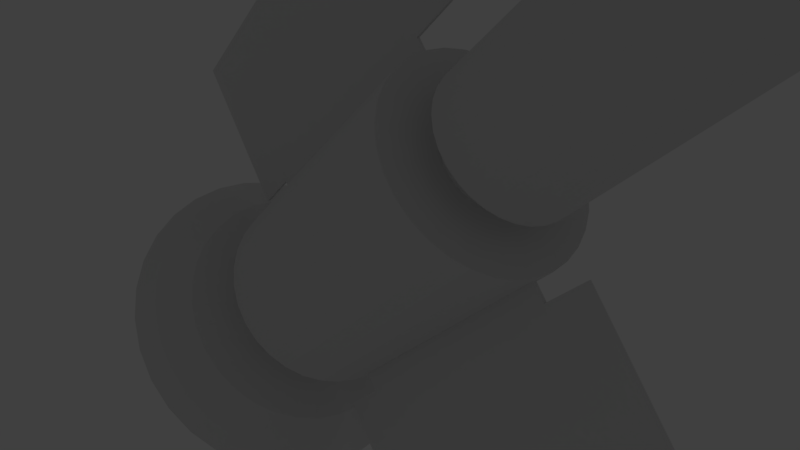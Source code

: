 # Source: Pickups.blend  (saved by Blender 2.79.0; exported with 4.5.12 LTS)
import bpy
from mathutils import Matrix  # noqa: F401  (used for matrix-valued properties, if any)

bpy.ops.wm.read_factory_settings(use_empty=True)
scene = bpy.context.scene
scene.name = 'Scene'

# ---- collections
col_collection_1 = bpy.data.collections.new('Collection 1'); scene.collection.children.link(col_collection_1)
col_collection_1.hide_render = True
col_collection_1.hide_viewport = True
col_collection_2 = bpy.data.collections.new('Collection 2'); scene.collection.children.link(col_collection_2)
col_collection_11 = bpy.data.collections.new('Collection 11'); scene.collection.children.link(col_collection_11)
col_collection_11.hide_render = True
col_collection_11.hide_viewport = True
col_collection_12 = bpy.data.collections.new('Collection 12'); scene.collection.children.link(col_collection_12)
col_collection_12.hide_render = True
col_collection_12.hide_viewport = True

# ---- materials (node trees are filled in below, after node groups)
mat_gold = bpy.data.materials.new('Gold')
mat_gold.alpha_threshold = 0.0
mat_gold.use_transparent_shadow = False
mat_gold.diffuse_color = (0.8, 0.628, 0.1569, 1.0)
mat_gold.roughness = 0.5
mat_gold.specular_intensity = 1.0

# ---- material node trees

# ---- world
world_world = bpy.data.worlds.new('World'); scene.world = world_world
world_world.color = (0.05088, 0.05088, 0.05088)
world_world.use_sun_shadow = False
world_world.sun_shadow_jitter_overblur = 0.0
world_world.cycles.sampling_method = 'MANUAL'

# ---- cameras
cam_camera = bpy.data.cameras.new('Camera')
cam_camera.clip_end = 100.0
cam_camera.lens = 35.0
cam_camera.sensor_width = 32.0
cam_camera.sensor_height = 18.0
cam_camera.ortho_scale = 7.314
cam_camera.dof.focus_distance = 0.0
cam_camera.dof.aperture_fstop = 128.0

# ---- lights
light_lamp = bpy.data.lights.new('Lamp', 'POINT')
light_lamp.transmission_factor = 0.0
light_lamp.cutoff_distance = 30.0
light_lamp.energy = 100.0
light_lamp.shadow_buffer_clip_start = 1.001
light_lamp.shadow_soft_size = 0.1
light_lamp.shadow_maximum_resolution = 0.006
light_lamp.use_absolute_resolution = True

# ---- meshes
me_cylinder = bpy.data.meshes.new('Cylinder')
me_cylinder.from_pydata([(5.413e-09, -0.4292, -0.05443), (1.187e-08, 0.5005, -1.697e-07), (0.01062, -0.4292, -0.05339), (0.05783, 0.1404, 0.03864), (0.02083, -0.4292, -0.05029), (0.05973, -0.2025, 0.02474), (0.03024, -0.4292, -0.04526), (0.06251, -0.03107, 0.02589), (0.03849, -0.4292, -0.03849), (0.06426, 0.1404, 0.02662), (0.04526, -0.4292, -0.03024), (0.06341, -0.2025, 0.01261), (0.05029, -0.4292, -0.02083), (0.06636, -0.03107, 0.0132), (0.05339, -0.4292, -0.01062), (0.06821, 0.1404, 0.01357), (0.05443, -0.4292, 1.04e-07), (0.06465, -0.2025, 4.224e-08), (0.05339, -0.4292, 0.01062), (0.06766, -0.03107, -5.227e-09), (0.05029, -0.4292, 0.02083), (0.06955, 0.1404, -5.337e-08), (0.04526, -0.4292, 0.03024), (0.06341, -0.2025, -0.01261), (0.03849, -0.4292, 0.03849), (0.06636, -0.03107, -0.0132), (0.03024, -0.4292, 0.04526), (0.06821, 0.1404, -0.01357), (0.02083, -0.4292, 0.05029), (0.05973, -0.2025, -0.02474), (0.01062, -0.4292, 0.05339), (0.06251, -0.03107, -0.02589), (-1.233e-08, -0.4292, 0.05443), (0.06426, 0.1404, -0.02662), (-0.01062, -0.4292, 0.05339), (0.05376, -0.2025, -0.03592), (-0.02083, -0.4292, 0.05029), (0.05626, -0.03107, -0.03759), (-0.03024, -0.4292, 0.04526), (0.05783, 0.1404, -0.03864), (-0.03849, -0.4292, 0.03849), (0.04572, -0.2025, -0.04572), (-0.04526, -0.4292, 0.03024), (0.04784, -0.03107, -0.04784), (-0.05029, -0.4292, 0.02083), (0.04918, 0.1404, -0.04918), (-0.05339, -0.4292, 0.01062), (0.03592, -0.2025, -0.05376), (-0.05443, -0.4292, 5.555e-08), (0.03759, -0.03107, -0.05626), (-0.05339, -0.4292, -0.01062), (0.03864, 0.1404, -0.05783), (-0.05029, -0.4292, -0.02083), (0.02474, -0.2025, -0.05973), (-0.04526, -0.4292, -0.03024), (0.02589, -0.03107, -0.06251), (-0.03849, -0.4292, -0.03849), (0.02662, 0.1404, -0.06426), (-0.03024, -0.4292, -0.04526), (0.01261, -0.2025, -0.06341), (-0.02083, -0.4292, -0.05029), (0.0132, -0.03107, -0.06636), (-0.01062, -0.4292, -0.05339), (0.01357, 0.1404, -0.06821), (4.109e-09, 0.2566, -0.0654), (0.01276, 0.2566, -0.06415), (0.02503, 0.2566, -0.06042), (0.03634, 0.2566, -0.05438), (0.04625, 0.2566, -0.04625), (0.05438, 0.2566, -0.03634), (0.06042, 0.2566, -0.02503), (0.06415, 0.2566, -0.01276), (0.0654, 0.2566, -8.721e-08), (0.06415, 0.2566, 0.01276), (0.06042, 0.2566, 0.02503), (0.05438, 0.2566, 0.03634), (0.04625, 0.2566, 0.04625), (0.03634, 0.2566, 0.05438), (0.02503, 0.2566, 0.06042), (0.01276, 0.2566, 0.06415), (-1.721e-08, 0.2566, 0.0654), (-0.01276, 0.2566, 0.06415), (-0.02503, 0.2566, 0.06042), (-0.03634, 0.2566, 0.05438), (-0.04625, 0.2566, 0.04625), (-0.05438, 0.2566, 0.03634), (-0.06042, 0.2566, 0.02503), (-0.06415, 0.2566, 0.01276), (-0.0654, 0.2566, -1.454e-07), (-0.06415, 0.2566, -0.01276), (-0.06042, 0.2566, -0.02503), (-0.05438, 0.2566, -0.03634), (-0.04625, 0.2566, -0.04625), (-0.03634, 0.2566, -0.05438), (-0.02503, 0.2566, -0.06042), (-0.01276, 0.2566, -0.06415), (7.229e-09, 0.3751, -0.0391), (0.007627, 0.3751, -0.03835), (0.01496, 0.3751, -0.03612), (0.02172, 0.3751, -0.03251), (0.02765, 0.3751, -0.02765), (0.03251, 0.3751, -0.02172), (0.03612, 0.3751, -0.01496), (0.03835, 0.3751, -0.007628), (0.0391, 0.3751, -1.261e-07), (0.03835, 0.3751, 0.007627), (0.03612, 0.3751, 0.01496), (0.03251, 0.3751, 0.02172), (0.02765, 0.3751, 0.02765), (0.02172, 0.3751, 0.03251), (0.01496, 0.3751, 0.03612), (0.007627, 0.3751, 0.03835), (-5.506e-09, 0.3751, 0.0391), (-0.007627, 0.3751, 0.03835), (-0.01496, 0.3751, 0.03612), (-0.02172, 0.3751, 0.03251), (-0.02765, 0.3751, 0.02765), (-0.03251, 0.3751, 0.02172), (-0.03612, 0.3751, 0.01496), (-0.03835, 0.3751, 0.007627), (-0.0391, 0.3751, -1.609e-07), (-0.03835, 0.3751, -0.007628), (-0.03612, 0.3751, -0.01496), (-0.03251, 0.3751, -0.02172), (-0.02765, 0.3751, -0.02765), (-0.02172, 0.3751, -0.03251), (-0.01496, 0.3751, -0.03612), (-0.007627, 0.3751, -0.03835), (0.05626, -0.03107, 0.03759), (0.05376, -0.2025, 0.03592), (0.04918, 0.1404, 0.04918), (0.04784, -0.03107, 0.04784), (0.04572, -0.2025, 0.04572), (0.03864, 0.1404, 0.05783), (0.03759, -0.03107, 0.05626), (0.03592, -0.2025, 0.05376), (0.02662, 0.1404, 0.06426), (0.02589, -0.03107, 0.06251), (0.02474, -0.2025, 0.05973), (0.01357, 0.1404, 0.06821), (0.0132, -0.03107, 0.06636), (0.01261, -0.2025, 0.06341), (-1.881e-08, 0.1404, 0.06955), (-1.808e-08, -0.03107, 0.06766), (-1.692e-08, -0.2025, 0.06465), (-0.01357, 0.1404, 0.06821), (-0.0132, -0.03107, 0.06636), (-0.01261, -0.2025, 0.06341), (-0.02662, 0.1404, 0.06426), (-0.02589, -0.03107, 0.06251), (-0.02474, -0.2025, 0.05973), (-0.03864, 0.1404, 0.05783), (-0.03759, -0.03107, 0.05626), (-0.03592, -0.2025, 0.05376), (-0.04918, 0.1404, 0.04918), (-0.04784, -0.03107, 0.04784), (-0.04572, -0.2025, 0.04572), (-0.05783, 0.1404, 0.03864), (-0.05626, -0.03107, 0.03759), (-0.05376, -0.2025, 0.03592), (-0.06426, 0.1404, 0.02662), (-0.06251, -0.03107, 0.02589), (-0.05973, -0.2025, 0.02474), (-0.06821, 0.1404, 0.01357), (-0.06636, -0.03107, 0.0132), (-0.06341, -0.2025, 0.01261), (-0.06955, 0.1404, -1.153e-07), (-0.06766, -0.03107, -6.544e-08), (-0.06465, -0.2025, -1.529e-08), (-0.06821, 0.1404, -0.01357), (-0.06636, -0.03107, -0.0132), (-0.06341, -0.2025, -0.01261), (-0.06426, 0.1404, -0.02662), (-0.06251, -0.03107, -0.02589), (-0.05973, -0.2025, -0.02474), (-0.05783, 0.1404, -0.03864), (-0.05626, -0.03107, -0.03759), (-0.05376, -0.2025, -0.03592), (-0.04918, 0.1404, -0.04918), (-0.04784, -0.03107, -0.04784), (-0.04572, -0.2025, -0.04572), (-0.03864, 0.1404, -0.05783), (-0.03759, -0.03107, -0.05626), (-0.03592, -0.2025, -0.05376), (-0.02662, 0.1404, -0.06426), (-0.02589, -0.03107, -0.06251), (-0.02474, -0.2025, -0.05973), (-0.01357, 0.1404, -0.06821), (-0.0132, -0.03107, -0.06636), (-0.01261, -0.2025, -0.06341), (4.144e-09, -0.2025, -0.06465), (3.97e-09, -0.03107, -0.06766), (3.842e-09, 0.1404, -0.06955), (0.07321, -0.4293, -0.1491), (0.06967, -0.5064, -0.1406), (0.0782, -0.5064, -0.136), (0.08334, -0.4293, -0.1437), (0.08334, -0.4293, 0.1373), (0.0782, -0.5064, 0.1296), (0.06967, -0.5064, 0.1342), (0.07321, -0.4293, 0.1427), (-0.1593, -0.4293, 0.01841), (-0.1503, -0.5064, 0.0166), (-0.1512, -0.5064, 0.006987), (-0.1605, -0.4293, 0.006987), (0.04525, -0.4383, -0.09544), (0.05422, -0.4383, -0.09065), (0.05963, -0.2864, -0.09875), (0.04898, -0.2864, -0.1044), (-0.1126, -0.2864, 0.003493), (-0.1114, -0.2864, 0.01551), (-0.1028, -0.4383, 0.003493), (-0.1018, -0.4383, 0.01361), (0.04898, -0.2864, 0.1012), (0.05963, -0.2864, 0.09553), (0.04525, -0.4383, 0.09222), (0.05422, -0.4383, 0.08743)], [], [(96, 1, 97), (97, 1, 98), (98, 1, 99), (99, 1, 100), (100, 1, 101), (101, 1, 102), (102, 1, 103), (103, 1, 104), (104, 1, 105), (105, 1, 106), (106, 1, 107), (107, 1, 108), (108, 1, 109), (109, 1, 110), (110, 1, 111), (111, 1, 112), (112, 1, 113), (113, 1, 114), (114, 1, 115), (115, 1, 116), (116, 1, 117), (117, 1, 118), (118, 1, 119), (119, 1, 120), (120, 1, 121), (121, 1, 122), (122, 1, 123), (123, 1, 124), (124, 1, 125), (125, 1, 126), (13, 15, 9, 7), (126, 1, 127), (127, 1, 96), (0, 2, 4, 6, 8, 10, 12, 14, 16, 18, 20, 22, 24, 26, 28, 30, 32, 34, 36, 38, 40, 42, 44, 46, 48, 50, 52, 54, 56, 58, 60, 62), (187, 95, 64, 192), (184, 94, 95, 187), (181, 93, 94, 184), (178, 92, 93, 181), (175, 91, 92, 178), (172, 90, 91, 175), (169, 89, 90, 172), (166, 88, 89, 169), (163, 87, 88, 166), (160, 86, 87, 163), (157, 85, 86, 160), (154, 84, 85, 157), (151, 83, 84, 154), (148, 82, 83, 151), (145, 81, 82, 148), (142, 80, 81, 145), (139, 79, 80, 142), (136, 78, 79, 139), (133, 77, 78, 136), (130, 76, 77, 133), (3, 75, 76, 130), (9, 74, 75, 3), (15, 73, 74, 9), (21, 72, 73, 15), (27, 71, 72, 21), (33, 70, 71, 27), (39, 69, 70, 33), (45, 68, 69, 39), (51, 67, 68, 45), (57, 66, 67, 51), (63, 65, 66, 57), (192, 64, 65, 63), (95, 127, 96, 64), (94, 126, 127, 95), (93, 125, 126, 94), (92, 124, 125, 93), (91, 123, 124, 92), (90, 122, 123, 91), (89, 121, 122, 90), (88, 120, 121, 89), (87, 119, 120, 88), (86, 118, 119, 87), (85, 117, 118, 86), (84, 116, 117, 85), (83, 115, 116, 84), (82, 114, 115, 83), (81, 113, 114, 82), (80, 112, 113, 81), (79, 111, 112, 80), (78, 110, 111, 79), (77, 109, 110, 78), (76, 108, 109, 77), (75, 107, 108, 76), (74, 106, 107, 75), (73, 105, 106, 74), (72, 104, 105, 73), (71, 103, 104, 72), (70, 102, 103, 71), (69, 101, 102, 70), (68, 100, 101, 69), (67, 99, 100, 68), (66, 98, 99, 67), (65, 97, 98, 66), (64, 96, 97, 65), (11, 13, 7, 5), (18, 11, 5, 20), (19, 21, 15, 13), (17, 19, 13, 11), (16, 17, 11, 18), (25, 27, 21, 19), (23, 25, 19, 17), (14, 23, 17, 16), (31, 33, 27, 25), (29, 31, 25, 23), (12, 29, 23, 14), (37, 39, 33, 31), (35, 37, 31, 29), (10, 35, 29, 12), (43, 45, 39, 37), (41, 43, 37, 35), (8, 41, 35, 10), (49, 51, 45, 43), (47, 49, 43, 41), (6, 47, 41, 8), (55, 57, 51, 49), (53, 55, 49, 47), (214, 213, 200, 197), (61, 63, 57, 55), (59, 61, 55, 53), (2, 59, 53, 4), (191, 192, 63, 61), (190, 191, 61, 59), (0, 190, 59, 2), (20, 5, 129, 22), (5, 7, 128, 129), (7, 9, 3, 128), (22, 129, 132, 24), (129, 128, 131, 132), (128, 3, 130, 131), (24, 132, 135, 26), (132, 131, 134, 135), (131, 130, 133, 134), (206, 205, 194, 195), (135, 134, 137, 138), (134, 133, 136, 137), (28, 138, 141, 30), (138, 137, 140, 141), (137, 136, 139, 140), (30, 141, 144, 32), (141, 140, 143, 144), (140, 139, 142, 143), (32, 144, 147, 34), (144, 143, 146, 147), (143, 142, 145, 146), (34, 147, 150, 36), (147, 146, 149, 150), (146, 145, 148, 149), (36, 150, 153, 38), (150, 149, 152, 153), (149, 148, 151, 152), (38, 153, 156, 40), (153, 152, 155, 156), (152, 151, 154, 155), (40, 156, 159, 42), (156, 155, 158, 159), (155, 154, 157, 158), (42, 159, 162, 44), (159, 158, 161, 162), (158, 157, 160, 161), (44, 162, 165, 46), (162, 161, 164, 165), (161, 160, 163, 164), (210, 209, 204, 201), (165, 164, 167, 168), (164, 163, 166, 167), (48, 168, 171, 50), (168, 167, 170, 171), (167, 166, 169, 170), (50, 171, 174, 52), (171, 170, 173, 174), (170, 169, 172, 173), (52, 174, 177, 54), (174, 173, 176, 177), (173, 172, 175, 176), (54, 177, 180, 56), (177, 176, 179, 180), (176, 175, 178, 179), (56, 180, 183, 58), (180, 179, 182, 183), (179, 178, 181, 182), (58, 183, 186, 60), (183, 182, 185, 186), (182, 181, 184, 185), (60, 186, 189, 62), (186, 185, 188, 189), (185, 184, 187, 188), (62, 189, 190, 0), (189, 188, 191, 190), (188, 187, 192, 191), (194, 193, 196, 195), (198, 197, 200, 199), (202, 201, 204, 203), (209, 211, 203, 204), (212, 210, 201, 202), (213, 215, 199, 200), (208, 207, 196, 193), (216, 214, 197, 198), (211, 212, 202, 203), (207, 206, 195, 196), (215, 216, 198, 199), (205, 208, 193, 194), (4, 53, 208, 205), (47, 6, 206, 207), (53, 47, 207, 208), (6, 4, 205, 206), (48, 46, 212, 211), (46, 165, 210, 212), (168, 48, 211, 209), (165, 168, 209, 210), (28, 26, 216, 215), (26, 135, 214, 216), (138, 28, 215, 213), (135, 138, 213, 214)])
me_cylinder.use_remesh_preserve_volume = False
me_cylinder.use_remesh_preserve_attributes = False
me_cylinder.use_mirror_vertex_groups = False
me_cylinder.update()
me_cylinder_001 = bpy.data.meshes.new('Cylinder.001')
me_cylinder_001.from_pydata([(-1.431, 0.4817, -1.388), (1.431, 0.6044, 1.388), (-1.365, 0.4724, -1.456), (1.513, 0.5928, 1.304), (-1.302, 0.445, -1.521), (1.592, 0.5584, 1.222), (-1.244, 0.4005, -1.58), (1.664, 0.5026, 1.147), (-1.193, 0.3406, -1.633), (1.728, 0.4274, 1.082), (-1.152, 0.2676, -1.676), (1.781, 0.3358, 1.028), (-1.121, 0.1843, -1.708), (1.819, 0.2313, 0.9875), (-1.102, 0.09397, -1.727), (1.843, 0.1179, 0.9628), (-1.095, -7.025e-08, -1.734), (1.851, 1.421e-07, 0.9545), (-1.102, -0.09397, -1.727), (1.843, -0.1179, 0.9628), (-1.121, -0.1843, -1.708), (1.819, -0.2313, 0.9875), (-1.152, -0.2676, -1.676), (1.781, -0.3358, 1.028), (-1.193, -0.3406, -1.633), (1.728, -0.4274, 1.082), (-1.244, -0.4005, -1.58), (1.664, -0.5026, 1.147), (-1.302, -0.445, -1.521), (1.592, -0.5584, 1.222), (-1.365, -0.4724, -1.456), (1.513, -0.5928, 1.304), (-1.431, -0.4817, -1.388), (1.431, -0.6044, 1.388), (-1.496, -0.4724, -1.321), (1.348, -0.5928, 1.473), (-1.559, -0.445, -1.256), (1.269, -0.5584, 1.554), (-1.617, -0.4005, -1.196), (1.197, -0.5026, 1.629), (-1.668, -0.3406, -1.144), (1.133, -0.4274, 1.695), (-1.709, -0.2676, -1.101), (1.081, -0.3358, 1.749), (-1.74, -0.1843, -1.069), (1.042, -0.2313, 1.789), (-1.76, -0.09397, -1.049), (1.018, -0.1179, 1.814), (-1.766, 3.69e-07, -1.043), (1.01, 6.483e-07, 1.822), (-1.76, 0.09398, -1.049), (1.018, 0.1179, 1.814), (-1.74, 0.1843, -1.069), (1.042, 0.2313, 1.789), (-1.709, 0.2676, -1.101), (1.081, 0.3358, 1.749), (-1.668, 0.3406, -1.144), (1.133, 0.4274, 1.695), (-1.617, 0.4005, -1.196), (1.197, 0.5026, 1.629), (-1.559, 0.445, -1.256), (1.269, 0.5584, 1.554), (-1.496, 0.4724, -1.321), (1.348, 0.5928, 1.473), (1.614, 1.327, 1.199), (1.431, 1.353, 1.388), (1.791, 1.25, 1.017), (1.954, 1.125, 0.8487), (2.097, 0.9568, 0.7016), (2.214, 0.7518, 0.5808), (2.301, 0.5178, 0.4911), (2.355, 0.264, 0.4358), (2.248, -0.1106, 0.311), (2.245, -0.1534, 0.314), (2.301, -0.5178, 0.4911), (2.214, -0.7518, 0.5808), (2.097, -0.9568, 0.7016), (1.954, -1.125, 0.8487), (1.791, -1.25, 1.017), (1.614, -1.327, 1.199), (1.431, -1.353, 1.388), (1.247, -1.327, 1.578), (1.07, -1.25, 1.76), (0.907, -1.125, 1.928), (0.7642, -0.9568, 2.075), (0.647, -0.7518, 2.196), (0.5599, -0.5178, 2.285), (0.5063, -0.264, 2.341), (0.3783, 0.1106, 2.238), (0.3812, 0.1534, 2.234), (0.5599, 0.5178, 2.285), (0.647, 0.7518, 2.196), (0.7642, 0.9568, 2.075), (0.907, 1.125, 1.928), (1.07, 1.25, 1.76), (1.247, 1.327, 1.578), (1.797, 0.5928, 1.579), (1.715, 0.6044, 1.664), (1.876, 0.5584, 1.498), (1.949, 0.5026, 1.423), (2.012, 0.4274, 1.357), (2.065, 0.3358, 1.303), (2.104, 0.2313, 1.263), (2.128, 0.1179, 1.239), (2.136, 1.6e-07, 1.23), (2.128, -0.1179, 1.239), (2.104, -0.2313, 1.263), (2.065, -0.3358, 1.303), (2.012, -0.4274, 1.357), (1.949, -0.5026, 1.423), (1.876, -0.5584, 1.498), (1.797, -0.5928, 1.579), (1.715, -0.6044, 1.664), (1.633, -0.5928, 1.749), (1.554, -0.5584, 1.83), (1.481, -0.5026, 1.905), (1.417, -0.4274, 1.971), (1.365, -0.3358, 2.025), (1.326, -0.2313, 2.065), (1.302, -0.1179, 2.089), (1.294, 6.662e-07, 2.098), (1.302, 0.1179, 2.089), (1.326, 0.2313, 2.065), (1.365, 0.3358, 2.025), (1.417, 0.4274, 1.971), (1.481, 0.5026, 1.905), (1.554, 0.5584, 1.83), (1.633, 0.5928, 1.749), (1.843, 0.9229, 1.532), (1.715, 0.941, 1.664), (1.966, 0.8693, 1.406), (2.079, 0.7824, 1.289), (2.178, 0.6654, 1.187), (2.26, 0.5228, 1.103), (2.32, 0.3601, 1.04), (2.357, 0.1836, 1.002), (2.37, 7.8e-08, 0.9888), (2.357, -0.1836, 1.002), (2.32, -0.3601, 1.04), (2.26, -0.5228, 1.103), (2.178, -0.6654, 1.187), (2.079, -0.7824, 1.289), (1.966, -0.8693, 1.406), (1.843, -0.9229, 1.532), (1.715, -0.941, 1.664), (1.587, -0.9229, 1.796), (1.464, -0.8693, 1.922), (1.351, -0.7824, 2.039), (1.251, -0.6654, 2.142), (1.17, -0.5228, 2.226), (1.109, -0.3601, 2.288), (1.072, -0.1836, 2.326), (1.059, 8.661e-07, 2.339), (1.072, 0.1836, 2.326), (1.109, 0.3601, 2.288), (1.17, 0.5228, 2.226), (1.251, 0.6654, 2.142), (1.351, 0.7824, 2.039), (1.464, 0.8693, 1.922), (1.587, 0.9229, 1.796), (4.081, 0.9229, 3.705), (3.953, 0.941, 3.836), (4.204, 0.8693, 3.578), (4.317, 0.7824, 3.461), (4.417, 0.6654, 3.359), (4.498, 0.5228, 3.275), (4.559, 0.3601, 3.212), (4.596, 0.1836, 3.174), (4.609, 2.191e-07, 3.161), (4.596, -0.1836, 3.174), (4.559, -0.3601, 3.212), (4.498, -0.5228, 3.275), (4.417, -0.6654, 3.359), (4.317, -0.7824, 3.461), (4.204, -0.8693, 3.578), (4.081, -0.9229, 3.705), (3.953, -0.941, 3.836), (3.825, -0.9229, 3.968), (3.702, -0.8693, 4.095), (3.589, -0.7824, 4.211), (3.49, -0.6654, 4.314), (3.408, -0.5228, 4.398), (3.348, -0.3601, 4.46), (3.311, -0.1836, 4.499), (3.298, 1.007e-06, 4.512), (3.311, 0.1836, 4.499), (3.348, 0.3601, 4.46), (3.408, 0.5228, 4.398), (3.49, 0.6654, 4.314), (3.589, 0.7824, 4.211), (3.702, 0.8693, 4.095), (3.825, 0.9229, 3.968), (-1.431, 1.353, -1.388), (-1.247, 1.327, -1.578), (-1.07, 1.25, -1.76), (-0.907, 1.125, -1.928), (-0.7642, 0.9568, -2.075), (-0.647, 0.7518, -2.196), (-0.5599, 0.5178, -2.285), (-0.5063, 0.264, -2.341), (-0.3783, -0.1106, -2.238), (-0.3812, -0.1534, -2.234), (-0.5599, -0.5178, -2.285), (-0.647, -0.7518, -2.196), (-0.7642, -0.9568, -2.075), (-0.907, -1.125, -1.928), (-1.07, -1.25, -1.76), (-1.247, -1.327, -1.578), (-1.431, -1.353, -1.388), (-1.614, -1.327, -1.199), (-1.791, -1.25, -1.017), (-1.954, -1.125, -0.8487), (-2.097, -0.9568, -0.7016), (-2.214, -0.7518, -0.5808), (-2.301, -0.5178, -0.4911), (-2.355, -0.264, -0.4358), (-2.248, 0.1106, -0.311), (-2.245, 0.1534, -0.314), (-2.301, 0.5178, -0.4911), (-2.214, 0.7518, -0.5808), (-2.097, 0.9568, -0.7016), (-1.954, 1.125, -0.8487), (-1.791, 1.25, -1.017), (-1.614, 1.327, -1.199), (-1.75, 0.4817, -1.699), (-1.685, 0.4724, -1.766), (-1.622, 0.445, -1.831), (-1.564, 0.4005, -1.891), (-1.513, 0.3406, -1.943), (-1.471, 0.2676, -1.986), (-1.44, 0.1843, -2.018), (-1.421, 0.09397, -2.038), (-1.415, -9.041e-08, -2.044), (-1.421, -0.09397, -2.038), (-1.44, -0.1843, -2.018), (-1.471, -0.2676, -1.986), (-1.513, -0.3406, -1.943), (-1.564, -0.4005, -1.891), (-1.622, -0.445, -1.831), (-1.685, -0.4724, -1.766), (-1.75, -0.4817, -1.699), (-1.816, -0.4724, -1.631), (-1.879, -0.445, -1.566), (-1.937, -0.4005, -1.506), (-1.988, -0.3406, -1.454), (-2.029, -0.2676, -1.411), (-2.06, -0.1843, -1.379), (-2.079, -0.09397, -1.359), (-2.086, 3.488e-07, -1.353), (-2.079, 0.09398, -1.359), (-2.06, 0.1843, -1.379), (-2.029, 0.2676, -1.411), (-1.988, 0.3406, -1.454), (-1.937, 0.4005, -1.506), (-1.879, 0.445, -1.566), (-1.816, 0.4724, -1.631), (-2.248, 2.078, -2.181), (-1.965, 2.038, -2.472), (-1.694, 1.92, -2.752), (-1.444, 1.728, -3.01), (-1.224, 1.469, -3.236), (-1.044, 1.155, -3.421), (-0.9107, 0.7953, -3.559), (-0.8283, 0.4054, -3.644), (-0.8005, -5.987e-07, -3.673), (-0.8283, -0.4054, -3.644), (-0.9107, -0.7953, -3.559), (-1.044, -1.155, -3.421), (-1.224, -1.469, -3.236), (-1.444, -1.728, -3.01), (-1.694, -1.92, -2.752), (-1.965, -2.038, -2.472), (-2.248, -2.078, -2.181), (-2.53, -2.038, -1.89), (-2.802, -1.92, -1.611), (-3.052, -1.728, -1.353), (-3.271, -1.469, -1.127), (-3.451, -1.155, -0.9412), (-3.585, -0.7953, -0.8034), (-3.667, -0.4054, -0.7185), (-3.695, 1.296e-06, -0.6899), (-3.667, 0.4054, -0.7185), (-3.585, 0.7953, -0.8034), (-3.451, 1.155, -0.9412), (-3.271, 1.469, -1.127), (-3.052, 1.728, -1.353), (-2.802, 1.92, -1.611), (-2.53, 2.038, -1.89), (-0.9236, -0.6396, -3.048), (-0.8574, -0.3261, -3.116), (-3.163, 1.064e-06, -0.7404), (-3.141, -0.3261, -0.7635), (-1.031, -0.9286, -2.937), (-3.141, 0.3261, -0.7635), (-1.176, -1.182, -2.788), (-3.074, 0.6396, -0.8317), (-1.352, -1.39, -2.606), (-2.967, 0.9286, -0.9426), (-1.554, -1.544, -2.399), (-1.772, 1.639, -2.174), (-1.999, 1.671, -1.94), (-2.822, 1.182, -1.092), (-1.772, -1.639, -2.174), (-1.554, 1.544, -2.399), (-2.646, 1.39, -1.274), (-1.999, -1.671, -1.94), (-1.352, 1.39, -2.606), (-2.444, 1.544, -1.481), (-2.226, -1.639, -1.706), (-1.176, 1.182, -2.788), (-2.226, 1.639, -1.706), (-2.444, -1.544, -1.481), (-1.031, 0.9286, -2.937), (-2.646, -1.39, -1.274), (-0.9237, 0.6396, -3.048), (-2.822, -1.182, -1.092), (-0.8574, 0.3261, -3.116), (-2.967, -0.9286, -0.9426), (-0.835, -4.595e-07, -3.139), (-3.074, -0.6396, -0.8317), (-2.03, 0.8462, -1.97), (-1.915, 0.83, -2.089), (-1.766, 0.8063, -2.263), (-1.726, 0.7757, -2.304), (-1.614, 0.5984, -2.4), (-1.54, 0.4701, -2.475), (-1.486, 0.3238, -2.531), (-1.452, 0.1651, -2.566), (-1.441, -1.278e-06, -2.577), (-1.452, -0.1651, -2.566), (-1.486, -0.3238, -2.531), (-1.54, -0.4701, -2.475), (-1.614, -0.5984, -2.4), (-1.726, -0.7757, -2.304), (-1.766, -0.8063, -2.263), (-1.915, -0.83, -2.089), (-2.03, -0.8462, -1.97), (-2.145, -0.83, -1.852), (-2.256, -0.7818, -1.738), (-2.358, -0.7036, -1.633), (-2.447, -0.5984, -1.541), (-2.52, -0.4701, -1.465), (-2.575, -0.3238, -1.409), (-2.608, -0.1651, -1.375), (-2.665, 0.05564, -1.337), (-2.66, 0.1202, -1.342), (-2.575, 0.3238, -1.409), (-2.52, 0.4701, -1.465), (-2.447, 0.5984, -1.541), (-2.358, 0.7036, -1.633), (-2.256, 0.7818, -1.738), (-2.145, 0.83, -1.852), (-2.443, 2.289, -2.371), (-2.132, 2.245, -2.691), (-1.833, 2.115, -3.0), (-1.558, 1.903, -3.283), (-1.316, 1.619, -3.532), (-1.118, 1.272, -3.737), (-0.9705, 0.8759, -3.888), (-0.8798, 0.4465, -3.982), (-0.8491, -6.712e-07, -4.014), (-0.8798, -0.4465, -3.982), (-0.9705, -0.8759, -3.888), (-1.118, -1.272, -3.737), (-1.316, -1.619, -3.532), (-1.558, -1.903, -3.283), (-1.833, -2.115, -3.0), (-2.132, -2.245, -2.691), (-2.443, -2.289, -2.371), (-2.754, -2.245, -2.05), (-3.053, -2.115, -1.742), (-3.329, -1.903, -1.458), (-3.57, -1.619, -1.209), (-3.769, -1.272, -1.005), (-3.916, -0.8759, -0.8533), (-4.007, -0.4465, -0.7598), (-4.037, 1.416e-06, -0.7283), (-4.007, 0.4465, -0.7598), (-3.916, 0.8759, -0.8533), (-3.769, 1.272, -1.005), (-3.57, 1.619, -1.209), (-3.329, 1.903, -1.458), (-3.053, 2.115, -1.742), (-2.754, 2.245, -2.05), (-2.443, 2.152, -2.371), (-2.151, 2.111, -2.672), (-1.87, 1.988, -2.962), (-1.61, 1.79, -3.229), (-1.383, 1.522, -3.463), (-1.197, 1.196, -3.655), (-1.058, 0.8236, -3.798), (-0.9731, 0.4199, -3.886), (-0.9443, -7.257e-07, -3.915), (-0.9731, -0.4199, -3.886), (-1.058, -0.8236, -3.798), (-1.197, -1.196, -3.655), (-1.383, -1.522, -3.463), (-1.61, -1.79, -3.229), (-1.87, -1.988, -2.962), (-2.151, -2.111, -2.672), (-2.443, -2.152, -2.371), (-2.736, -2.111, -2.07), (-3.017, -1.988, -1.78), (-3.276, -1.79, -1.513), (-3.503, -1.522, -1.279), (-3.689, -1.196, -1.087), (-3.828, -0.8236, -0.9439), (-3.913, -0.4199, -0.8561), (-3.942, 1.319e-06, -0.8264), (-3.913, 0.4199, -0.8561), (-3.828, 0.8236, -0.9439), (-3.689, 1.196, -1.087), (-3.503, 1.522, -1.279), (-3.276, 1.79, -1.513), (-3.017, 1.988, -1.78), (-2.736, 2.111, -2.07), (-2.222, 1.802, -2.156), (-1.977, 1.768, -2.409), (-1.742, 1.665, -2.651), (-1.525, 1.499, -2.875), (-1.335, 1.274, -3.071), (-1.178, 1.001, -3.232), (-1.062, 0.6897, -3.351), (-0.9911, 0.3516, -3.425), (-0.9669, -8.566e-07, -3.45), (-0.9911, -0.3516, -3.425), (-1.062, -0.6897, -3.351), (-1.178, -1.001, -3.232), (-1.335, -1.274, -3.071), (-1.525, -1.499, -2.875), (-1.742, -1.665, -2.651), (-1.977, -1.768, -2.409), (-2.222, -1.802, -2.156), (-2.467, -1.768, -1.904), (-2.702, -1.665, -1.661), (-2.919, -1.499, -1.438), (-3.11, -1.274, -1.242), (-3.266, -1.001, -1.081), (-3.382, -0.6897, -0.9614), (-3.453, -0.3516, -0.8878), (-3.477, 1.073e-06, -0.8629), (-3.453, 0.3516, -0.8878), (-3.382, 0.6897, -0.9614), (-3.266, 1.001, -1.081), (-3.11, 1.274, -1.242), (-2.919, 1.499, -1.438), (-2.702, 1.665, -1.661), (-2.467, 1.768, -1.904), (-2.134, 1.394, -2.071), (-1.945, 1.367, -2.266), (-1.733, 1.21, -2.464), (-1.64, 1.139, -2.559), (-1.448, 0.9855, -2.778), (-1.327, 0.7743, -2.903), (-1.237, 0.5333, -2.995), (-1.182, 0.2719, -3.052), (-1.163, -1.029e-06, -3.071), (-1.182, -0.2719, -3.052), (-1.237, -0.5333, -2.995), (-1.327, -0.7743, -2.903), (-1.448, -0.9855, -2.778), (-1.64, -1.139, -2.559), (-1.733, -1.21, -2.464), (-1.945, -1.367, -2.266), (-2.134, -1.394, -2.071), (-2.323, -1.367, -1.876), (-2.505, -1.288, -1.688), (-2.673, -1.159, -1.515), (-2.82, -0.9855, -1.364), (-2.941, -0.7743, -1.239), (-3.031, -0.5333, -1.147), (-3.086, -0.2719, -1.09), (-3.052, 0.05564, -1.104), (-3.042, 0.2055, -1.115), (-3.031, 0.5333, -1.147), (-2.941, 0.7743, -1.239), (-2.82, 0.9855, -1.364), (-2.673, 1.159, -1.515), (-2.505, 1.288, -1.688), (-2.323, 1.367, -1.876), (2.373, 3.37e-07, 0.4171), (-0.4882, 1.567e-07, -2.359), (-0.5063, -0.264, -2.341), (2.355, -0.264, 0.4358), (0.4882, 1.252e-06, 2.359), (-2.373, 1.072e-06, -0.4171), (-2.355, 0.264, -0.4358), (0.5063, 0.264, 2.341), (2.423, -0.1353, 0.1308), (-0.2035, -0.1353, -2.418), (-0.2064, -0.1781, -2.415), (2.42, -0.1781, 0.1338), (0.2035, 0.1353, 2.418), (-2.423, 0.1353, -0.1308), (-2.42, 0.1781, -0.1338), (0.2064, 0.1781, 2.415), (2.915, -0.1353, 0.6085), (-0.6957, -0.1353, -2.895), (-0.6986, -0.1781, -2.892), (2.912, -0.1781, 0.6115), (0.6957, 0.1353, 2.895), (-2.915, 0.1353, -0.6085), (-2.912, 0.1781, -0.6115), (0.6986, 0.1781, 2.892), (4.471, -0.3554, -0.9954), (0.8607, -0.3554, -4.499), (0.8578, -0.3983, -4.496), (4.468, -0.3982, -0.9923), (-0.8607, 0.3554, 4.499), (-4.471, 0.3554, 0.9954), (-4.468, 0.3983, 0.9923), (-0.8578, 0.3983, 4.496), (-1.763, 1.288, -2.454), (-1.595, 1.159, -2.627), (-1.595, -1.159, -2.627), (-1.763, -1.288, -2.454), (-3.105, 7.234e-07, -1.071), (-3.086, 0.2719, -1.09), (-1.805, 0.7818, -2.203), (-1.703, 0.7036, -2.308), (-1.703, -0.7036, -2.308), (-1.805, -0.7818, -2.203), (-2.62, 2.947e-07, -1.363), (-2.608, 0.1651, -1.375), (-3.102, 0.02813, -2.99)], [], [(192, 65, 64, 193), (193, 64, 66, 194), (194, 66, 67, 195), (195, 67, 68, 196), (196, 68, 69, 197), (197, 69, 70, 198), (198, 70, 71, 199), (199, 71, 480, 481), (216, 88, 492, 493), (482, 483, 74, 202), (202, 74, 75, 203), (203, 75, 76, 204), (204, 76, 77, 205), (205, 77, 78, 206), (206, 78, 79, 207), (207, 79, 80, 208), (208, 80, 81, 209), (209, 81, 82, 210), (210, 82, 83, 211), (211, 83, 84, 212), (212, 84, 85, 213), (213, 85, 86, 214), (214, 86, 87, 215), (215, 87, 484, 485), (88, 89, 495, 492), (486, 487, 90, 218), (218, 90, 91, 219), (219, 91, 92, 220), (220, 92, 93, 221), (221, 93, 94, 222), (45, 43, 117, 118), (222, 94, 95, 223), (223, 95, 65, 192), (12, 14, 231, 230), (1, 3, 64, 65), (3, 5, 66, 64), (5, 7, 67, 66), (7, 9, 68, 67), (9, 11, 69, 68), (11, 13, 70, 69), (13, 15, 71, 70), (15, 17, 480, 71), (17, 19, 483, 480), (19, 21, 74, 483), (21, 23, 75, 74), (23, 25, 76, 75), (25, 27, 77, 76), (27, 29, 78, 77), (29, 31, 79, 78), (31, 33, 80, 79), (33, 35, 81, 80), (35, 37, 82, 81), (37, 39, 83, 82), (39, 41, 84, 83), (41, 43, 85, 84), (43, 45, 86, 85), (45, 47, 87, 86), (47, 49, 484, 87), (49, 51, 487, 484), (51, 53, 90, 487), (53, 55, 91, 90), (55, 57, 92, 91), (57, 59, 93, 92), (59, 61, 94, 93), (61, 63, 95, 94), (63, 1, 65, 95), (121, 120, 152, 153), (19, 17, 104, 105), (47, 45, 118, 119), (21, 19, 105, 106), (49, 47, 119, 120), (23, 21, 106, 107), (51, 49, 120, 121), (25, 23, 107, 108), (53, 51, 121, 122), (27, 25, 108, 109), (55, 53, 122, 123), (29, 27, 109, 110), (3, 1, 97, 96), (57, 55, 123, 124), (31, 29, 110, 111), (5, 3, 96, 98), (59, 57, 124, 125), (33, 31, 111, 112), (7, 5, 98, 99), (61, 59, 125, 126), (35, 33, 112, 113), (9, 7, 99, 100), (63, 61, 126, 127), (37, 35, 113, 114), (11, 9, 100, 101), (1, 63, 127, 97), (39, 37, 114, 115), (13, 11, 101, 102), (41, 39, 115, 116), (15, 13, 102, 103), (43, 41, 116, 117), (17, 15, 103, 104), (128, 129, 161, 160), (108, 107, 139, 140), (122, 121, 153, 154), (109, 108, 140, 141), (123, 122, 154, 155), (110, 109, 141, 142), (96, 97, 129, 128), (124, 123, 155, 156), (111, 110, 142, 143), (98, 96, 128, 130), (125, 124, 156, 157), (112, 111, 143, 144), (99, 98, 130, 131), (126, 125, 157, 158), (113, 112, 144, 145), (100, 99, 131, 132), (127, 126, 158, 159), (114, 113, 145, 146), (101, 100, 132, 133), (97, 127, 159, 129), (115, 114, 146, 147), (102, 101, 133, 134), (116, 115, 147, 148), (103, 102, 134, 135), (117, 116, 148, 149), (104, 103, 135, 136), (118, 117, 149, 150), (105, 104, 136, 137), (119, 118, 150, 151), (106, 105, 137, 138), (120, 119, 151, 152), (107, 106, 138, 139), (160, 161, 191, 190, 189, 188, 187, 186, 185, 184, 183, 182, 181, 180, 179, 178, 177, 176, 175, 174, 173, 172, 171, 170, 169, 168, 167, 166, 165, 164, 163, 162), (156, 155, 187, 188), (143, 142, 174, 175), (130, 128, 160, 162), (157, 156, 188, 189), (144, 143, 175, 176), (131, 130, 162, 163), (158, 157, 189, 190), (145, 144, 176, 177), (132, 131, 163, 164), (159, 158, 190, 191), (146, 145, 177, 178), (133, 132, 164, 165), (129, 159, 191, 161), (147, 146, 178, 179), (134, 133, 165, 166), (148, 147, 179, 180), (135, 134, 166, 167), (149, 148, 180, 181), (136, 135, 167, 168), (150, 149, 181, 182), (137, 136, 168, 169), (151, 150, 182, 183), (138, 137, 169, 170), (152, 151, 183, 184), (139, 138, 170, 171), (153, 152, 184, 185), (140, 139, 171, 172), (154, 153, 185, 186), (141, 140, 172, 173), (155, 154, 186, 187), (142, 141, 173, 174), (2, 0, 192, 193), (4, 2, 193, 194), (6, 4, 194, 195), (8, 6, 195, 196), (10, 8, 196, 197), (12, 10, 197, 198), (14, 12, 198, 199), (16, 14, 199, 481), (18, 16, 481, 482), (20, 18, 482, 202), (22, 20, 202, 203), (24, 22, 203, 204), (26, 24, 204, 205), (28, 26, 205, 206), (30, 28, 206, 207), (32, 30, 207, 208), (34, 32, 208, 209), (36, 34, 209, 210), (38, 36, 210, 211), (40, 38, 211, 212), (42, 40, 212, 213), (44, 42, 213, 214), (46, 44, 214, 215), (48, 46, 215, 485), (50, 48, 485, 486), (52, 50, 486, 218), (54, 52, 218, 219), (56, 54, 219, 220), (58, 56, 220, 221), (60, 58, 221, 222), (62, 60, 222, 223), (0, 62, 223, 192), (289, 288, 266, 265), (40, 42, 245, 244), (14, 16, 232, 231), (42, 44, 246, 245), (16, 18, 233, 232), (44, 46, 247, 246), (18, 20, 234, 233), (46, 48, 248, 247), (20, 22, 235, 234), (48, 50, 249, 248), (22, 24, 236, 235), (50, 52, 250, 249), (24, 26, 237, 236), (52, 54, 251, 250), (26, 28, 238, 237), (0, 2, 225, 224), (54, 56, 252, 251), (28, 30, 239, 238), (2, 4, 226, 225), (56, 58, 253, 252), (30, 32, 240, 239), (4, 6, 227, 226), (58, 60, 254, 253), (32, 34, 241, 240), (6, 8, 228, 227), (60, 62, 255, 254), (34, 36, 242, 241), (8, 10, 229, 228), (62, 0, 224, 255), (36, 38, 243, 242), (10, 12, 230, 229), (38, 40, 244, 243), (268, 269, 365, 364), (291, 290, 280, 279), (288, 292, 267, 266), (290, 293, 281, 280), (292, 294, 268, 267), (293, 295, 282, 281), (294, 296, 269, 268), (295, 297, 283, 282), (296, 298, 270, 269), (300, 299, 257, 256), (297, 301, 284, 283), (298, 302, 271, 270), (299, 303, 258, 257), (301, 304, 285, 284), (302, 305, 272, 271), (303, 306, 259, 258), (304, 307, 286, 285), (305, 308, 273, 272), (306, 309, 260, 259), (307, 310, 287, 286), (308, 311, 274, 273), (309, 312, 261, 260), (310, 300, 256, 287), (311, 313, 275, 274), (312, 314, 262, 261), (313, 315, 276, 275), (314, 316, 263, 262), (315, 317, 277, 276), (316, 318, 264, 263), (317, 319, 278, 277), (318, 289, 265, 264), (319, 291, 279, 278), (246, 247, 291, 319), (232, 233, 289, 318), (245, 246, 319, 317), (231, 232, 318, 316), (244, 245, 317, 315), (230, 231, 316, 314), (243, 244, 315, 313), (229, 230, 314, 312), (242, 243, 313, 311), (255, 224, 300, 310), (228, 229, 312, 309), (241, 242, 311, 308), (254, 255, 310, 307), (227, 228, 309, 306), (240, 241, 308, 305), (253, 254, 307, 304), (226, 227, 306, 303), (239, 240, 305, 302), (252, 253, 304, 301), (225, 226, 303, 299), (238, 239, 302, 298), (251, 252, 301, 297), (224, 225, 299, 300), (237, 238, 298, 296), (250, 251, 297, 295), (236, 237, 296, 294), (249, 250, 295, 293), (235, 236, 294, 292), (248, 249, 293, 290), (234, 235, 292, 288), (247, 248, 290, 291), (233, 234, 288, 289), (320, 321, 518, 519, 324, 325, 326, 327, 328, 329, 330, 331, 332, 520, 521, 335, 336, 337, 338, 339, 340, 341, 342, 343, 522, 523, 346, 347, 348, 349, 350, 351), (282, 283, 379, 378), (269, 270, 366, 365), (256, 257, 353, 352), (283, 284, 380, 379), (270, 271, 367, 366), (257, 258, 354, 353), (284, 285, 381, 380), (271, 272, 368, 367), (258, 259, 355, 354), (285, 286, 382, 381), (272, 273, 369, 368), (259, 260, 356, 355), (286, 287, 383, 382), (273, 274, 370, 369), (260, 261, 357, 356), (287, 256, 352, 383), (274, 275, 371, 370), (261, 262, 358, 357), (275, 276, 372, 371), (262, 263, 359, 358), (276, 277, 373, 372), (263, 264, 360, 359), (277, 278, 374, 373), (264, 265, 361, 360), (278, 279, 375, 374), (265, 266, 362, 361), (279, 280, 376, 375), (266, 267, 363, 362), (280, 281, 377, 376), (267, 268, 364, 363), (281, 282, 378, 377), (385, 384, 352, 353), (386, 385, 353, 354), (387, 386, 354, 355), (388, 387, 355, 356), (389, 388, 356, 357), (390, 389, 357, 358), (391, 390, 358, 359), (392, 391, 359, 360), (393, 392, 360, 361), (394, 393, 361, 362), (395, 394, 362, 363), (396, 395, 363, 364), (397, 396, 364, 365), (398, 397, 365, 366), (399, 398, 366, 367), (400, 399, 367, 368), (401, 400, 368, 369), (402, 401, 369, 370), (403, 402, 370, 371), (404, 403, 371, 372), (405, 404, 372, 373), (406, 405, 373, 374), (407, 406, 374, 375), (408, 407, 375, 376), (409, 408, 376, 377), (410, 409, 377, 378), (411, 410, 378, 379), (412, 411, 379, 380), (413, 412, 380, 381), (414, 413, 381, 382), (415, 414, 382, 383), (384, 415, 383, 352), (417, 416, 384, 385), (418, 417, 385, 386), (419, 418, 386, 387), (420, 419, 387, 388), (421, 420, 388, 389), (422, 421, 389, 390), (423, 422, 390, 391), (424, 423, 391, 392), (425, 424, 392, 393), (426, 425, 393, 394), (427, 426, 394, 395), (428, 427, 395, 396), (429, 428, 396, 397), (430, 429, 397, 398), (431, 430, 398, 399), (432, 431, 399, 400), (433, 432, 400, 401), (434, 433, 401, 402), (435, 434, 402, 403), (436, 435, 403, 404), (437, 436, 404, 405), (438, 437, 405, 406), (439, 438, 406, 407), (440, 439, 407, 408), (441, 440, 408, 409), (442, 441, 409, 410), (443, 442, 410, 411), (444, 443, 411, 412), (445, 444, 412, 413), (446, 445, 413, 414), (447, 446, 414, 415), (416, 447, 415, 384), (449, 448, 416, 417), (512, 449, 417, 418), (513, 512, 418, 419), (452, 513, 419, 420), (453, 452, 420, 421), (454, 453, 421, 422), (455, 454, 422, 423), (456, 455, 423, 424), (457, 456, 424, 425), (458, 457, 425, 426), (459, 458, 426, 427), (460, 459, 427, 428), (514, 460, 428, 429), (515, 514, 429, 430), (463, 515, 430, 431), (464, 463, 431, 432), (465, 464, 432, 433), (466, 465, 433, 434), (467, 466, 434, 435), (468, 467, 435, 436), (469, 468, 436, 437), (470, 469, 437, 438), (471, 470, 438, 439), (516, 471, 439, 440), (517, 516, 440, 441), (474, 517, 441, 442), (475, 474, 442, 443), (476, 475, 443, 444), (477, 476, 444, 445), (478, 477, 445, 446), (479, 478, 446, 447), (448, 479, 447, 416), (321, 320, 448, 449), (518, 321, 449, 512), (334, 333, 524), (324, 519, 513, 452), (325, 324, 452, 453), (326, 325, 453, 454), (327, 326, 454, 455), (328, 327, 455, 456), (329, 328, 456, 457), (330, 329, 457, 458), (331, 330, 458, 459), (332, 331, 459, 460), (520, 332, 460, 514), (451, 323, 524), (335, 521, 515, 463), (336, 335, 463, 464), (337, 336, 464, 465), (338, 337, 465, 466), (339, 338, 466, 467), (340, 339, 467, 468), (341, 340, 468, 469), (342, 341, 469, 470), (343, 342, 470, 471), (522, 343, 471, 516), (450, 451, 524), (346, 523, 517, 474), (347, 346, 474, 475), (348, 347, 475, 476), (349, 348, 476, 477), (350, 349, 477, 478), (351, 350, 478, 479), (320, 351, 479, 448), (72, 200, 481, 480), (200, 201, 482, 481), (73, 72, 480, 483), (201, 73, 483, 482), (88, 216, 485, 484), (216, 217, 486, 485), (89, 88, 484, 487), (217, 89, 487, 486), (491, 490, 498, 499), (494, 493, 501, 502), (72, 73, 491, 488), (200, 72, 488, 489), (89, 217, 494, 495), (217, 216, 493, 494), (73, 201, 490, 491), (201, 200, 489, 490), (503, 502, 510, 511), (497, 496, 504, 505), (490, 489, 497, 498), (492, 495, 503, 500), (493, 492, 500, 501), (488, 491, 499, 496), (489, 488, 496, 497), (495, 494, 502, 503), (505, 504, 507, 506), (509, 508, 511, 510), (502, 501, 509, 510), (499, 498, 506, 507), (498, 497, 505, 506), (500, 503, 511, 508), (501, 500, 508, 509), (496, 499, 507, 504), (451, 450, 512, 513), (462, 461, 514, 515), (473, 472, 516, 517), (322, 323, 519, 518), (333, 334, 521, 520), (344, 345, 523, 522), (450, 322, 518, 512), (323, 451, 513, 519), (461, 333, 520, 514), (334, 462, 515, 521), (472, 344, 522, 516), (345, 473, 517, 523), (473, 345, 524), (461, 462, 524), (333, 461, 524), (345, 344, 524), (472, 473, 524), (462, 334, 524), (322, 450, 524), (323, 322, 524), (344, 472, 524)])
me_cylinder_001.use_remesh_preserve_volume = False
me_cylinder_001.use_remesh_preserve_attributes = False
me_cylinder_001.use_mirror_vertex_groups = False
me_cylinder_001.update()
me_cube_001 = bpy.data.meshes.new('Cube.001')
me_cube_001.from_pydata([(15.13, -14.28, 3.012), (15.13, -14.28, -3.009), (16.3, -11.0, -3.009), (16.3, -11.0, 3.012), (7.47, -11.13, 3.012), (7.47, -11.13, -3.009), (8.364, -8.632, -3.009), (8.364, -8.632, 3.012), (13.18, -17.79, 3.012), (13.18, -17.79, -3.009), (6.478, -12.92, 3.012), (6.478, -12.92, -3.009), (10.28, -20.82, 3.012), (10.28, -20.82, -3.009), (5.204, -14.27, 3.012), (5.204, -14.27, -3.009), (6.59, -22.89, 3.012), (6.59, -22.89, -3.009), (3.608, -15.16, 3.012), (3.608, -15.16, -3.009), (-5.128, -23.09, 3.012), (-5.128, -23.09, -3.009), (-8.814, -21.38, 3.012), (-8.814, -21.38, -3.009), (-4.387, -14.38, 3.012), (-4.387, -14.38, -3.009), (-12.05, -18.62, 3.012), (-12.05, -18.62, -3.009), (-5.772, -13.23, 3.012), (-5.772, -13.23, -3.009), (-14.31, -14.83, 3.012), (-14.31, -14.83, -3.009), (-6.595, -11.83, 3.012), (-6.595, -11.83, -3.009), (-15.2, -10.53, 3.012), (-15.2, -10.53, -3.009), (-6.923, -10.21, 3.012), (-6.923, -10.21, -3.009), (-14.7, -6.222, 3.012), (-14.7, -6.222, -3.009), (-6.742, -8.519, 3.012), (-6.742, -8.519, -3.009), (-12.84, -2.313, 3.012), (-12.84, -2.313, -3.009), (-5.993, -6.967, 3.012), (-5.993, -6.967, -3.009), (-10.06, 0.7645, 3.012), (-10.06, 0.7645, -3.009), (-4.705, -5.548, 3.012), (-4.705, -5.548, -3.009), (-6.777, 2.955, 3.012), (-6.777, 2.955, -3.009), (5.476, -1.623, 3.012), (5.476, -1.623, -3.009), (3.904, 6.99, 3.012), (3.904, 6.99, -3.009), (8.897, 0.3828, 3.012), (8.897, 0.3828, -3.009), (5.164, 8.226, 3.012), (5.164, 8.226, -3.009), (11.92, 3.43, 3.012), (11.92, 3.43, -3.009), (5.825, 9.65, 3.012), (5.825, 9.65, -3.009), (13.82, 7.476, 3.012), (13.82, 7.476, -3.009), (5.997, 11.47, 3.012), (5.997, 11.47, -3.009), (14.28, 11.67, 3.012), (14.28, 11.67, -3.009), (5.74, 13.35, 3.012), (5.74, 13.35, -3.009), (13.66, 15.79, 3.012), (13.66, 15.79, -3.009), (5.14, 14.49, 3.012), (5.14, 14.49, -3.009), (11.37, 19.94, 3.012), (11.37, 19.94, -3.009), (4.092, 15.39, 3.012), (4.092, 15.39, -3.009), (7.535, 22.74, 3.012), (7.535, 22.74, -3.009), (-4.077, 23.71, 3.012), (-4.077, 23.71, -3.009), (-4.158, 15.36, 3.012), (-4.158, 15.36, -3.009), (-8.021, 22.2, 3.012), (-8.021, 22.2, -3.009), (-5.386, 13.99, 3.012), (-5.386, 13.99, -3.009), (-11.46, 19.36, 3.012), (-11.46, 19.36, -3.009), (-6.273, 12.42, 3.012), (-6.273, 12.42, -3.009), (-13.73, 15.46, 3.012), (-13.73, 15.46, -3.009), (-6.622, 10.59, 3.012), (-6.622, 10.59, -3.009), (-14.43, 13.3, 3.012), (-14.43, 13.3, -3.009), (3.008, -27.34, -3.023), (3.008, 27.96, -3.023), (3.008, -27.34, 3.025), (3.008, 27.96, 3.025), (-3.04, -27.34, -3.023), (-3.04, 27.96, -3.023), (-3.04, -27.34, 3.025), (-3.04, 27.96, 3.025), (3.008, -2.486, 3.012), (3.008, 23.94, 3.012), (3.008, -15.3, 3.012), (3.008, 6.469, 3.012), (3.008, -23.75, 3.012), (3.008, 15.87, 3.012), (-3.04, -15.0, 3.012), (-3.04, -23.52, 3.012), (-3.04, -4.45, 3.012), (-3.04, 23.82, 3.012), (-3.04, 4.425, 3.012), (-3.04, 15.78, 3.012), (3.008, -23.75, -3.023), (-3.04, -23.52, -3.023), (3.008, -15.29, -3.023), (3.008, -2.484, -3.023), (3.008, 6.471, -3.023), (3.008, 15.88, -3.023), (3.008, 23.94, -3.023), (-3.04, 4.427, -3.023), (-3.034, -14.99, -3.023), (-3.036, -4.447, -3.023), (-3.037, 15.79, -3.023), (-3.04, 23.83, -3.023)], [], [(0, 1, 2, 3), (4, 7, 6, 5), (0, 4, 5, 1), (1, 5, 6, 2), (2, 6, 7, 3), (4, 0, 3, 7), (8, 9, 1, 0), (10, 4, 5, 11), (8, 10, 11, 9), (9, 11, 5, 1), (10, 8, 0, 4), (12, 13, 9, 8), (14, 10, 11, 15), (12, 14, 15, 13), (13, 15, 11, 9), (14, 12, 8, 10), (16, 17, 13, 12), (18, 14, 15, 19), (16, 18, 19, 17), (17, 19, 15, 13), (18, 16, 12, 14), (20, 21, 121, 115), (20, 114, 128, 21), (21, 128, 121), (22, 23, 21, 20), (24, 114, 128, 25), (22, 24, 25, 23), (23, 25, 128, 21), (24, 22, 20, 114), (26, 27, 23, 22), (28, 24, 25, 29), (26, 28, 29, 27), (27, 29, 25, 23), (28, 26, 22, 24), (30, 31, 27, 26), (32, 28, 29, 33), (30, 32, 33, 31), (31, 33, 29, 27), (32, 30, 26, 28), (34, 35, 31, 30), (36, 32, 33, 37), (34, 36, 37, 35), (35, 37, 33, 31), (36, 34, 30, 32), (38, 39, 35, 34), (40, 36, 37, 41), (38, 40, 41, 39), (39, 41, 37, 35), (40, 38, 34, 36), (42, 43, 39, 38), (44, 40, 41, 45), (42, 44, 45, 43), (43, 45, 41, 39), (44, 42, 38, 40), (46, 47, 43, 42), (48, 44, 45, 49), (46, 48, 49, 47), (47, 49, 45, 43), (48, 46, 42, 44), (50, 51, 47, 46), (50, 116, 129, 51), (51, 129, 49, 47), (118, 127, 51, 50), (127, 129, 51), (52, 108, 123, 53), (52, 111, 108), (54, 55, 124, 111), (56, 52, 53, 57), (54, 56, 57, 55), (55, 57, 53, 124), (56, 54, 111, 52), (58, 59, 55, 54), (60, 56, 57, 61), (58, 60, 61, 59), (59, 61, 57, 55), (60, 58, 54, 56), (62, 63, 59, 58), (64, 60, 61, 65), (62, 64, 65, 63), (63, 65, 61, 59), (64, 62, 58, 60), (66, 67, 63, 62), (68, 64, 65, 69), (66, 68, 69, 67), (67, 69, 65, 63), (68, 66, 62, 64), (70, 71, 67, 66), (72, 68, 69, 73), (70, 72, 73, 71), (71, 73, 69, 67), (72, 70, 66, 68), (74, 75, 71, 70), (76, 72, 73, 77), (74, 76, 77, 75), (75, 77, 73, 71), (76, 74, 70, 72), (78, 79, 75, 74), (80, 76, 77, 81), (78, 80, 81, 79), (79, 81, 77, 75), (80, 78, 74, 76), (109, 80, 81, 126), (109, 113, 78, 80), (82, 117, 131, 83), (82, 119, 117), (84, 85, 130, 119), (86, 82, 83, 87), (84, 86, 87, 85), (85, 87, 83, 130), (86, 84, 119, 82), (88, 89, 85, 84), (90, 86, 87, 91), (88, 90, 91, 89), (89, 91, 87, 85), (90, 88, 84, 86), (92, 93, 89, 88), (94, 90, 91, 95), (92, 94, 95, 93), (93, 95, 91, 89), (94, 92, 88, 90), (96, 97, 93, 92), (98, 94, 95, 99), (96, 98, 99, 97), (97, 99, 95, 93), (98, 96, 92, 94), (102, 112, 115, 106), (106, 115, 121, 104), (104, 121, 120, 100), (102, 106, 104, 100), (107, 103, 101, 105), (123, 124, 53), (113, 125, 79, 78), (112, 120, 17, 16), (129, 116, 48, 49), (105, 131, 117, 107), (117, 131, 130, 119), (48, 116, 50, 46), (120, 122, 110, 112), (120, 112, 102, 100), (108, 123, 124, 111), (118, 111, 113, 119), (111, 124, 125, 113), (109, 126, 101, 103), (131, 130, 83), (125, 126, 81, 79), (122, 110, 18, 19), (130, 119, 82, 83), (124, 111, 52, 53), (125, 113, 109, 126), (115, 114, 20), (110, 112, 16, 18), (120, 122, 19, 17), (116, 118, 50), (115, 112, 110, 114), (120, 121, 128, 122), (114, 116, 129, 128), (114, 110, 108, 116), (119, 113, 109, 117), (117, 109, 103, 107), (129, 116, 118, 127), (123, 129, 127, 124), (125, 130, 131, 126), (126, 131, 105, 101), (127, 118, 119, 130), (122, 123, 108, 110), (108, 111, 118, 116), (128, 129, 123, 122), (124, 127, 130, 125)])
me_cube_001.materials.append(mat_gold)
me_cube_001.use_remesh_preserve_volume = False
me_cube_001.use_remesh_preserve_attributes = False
me_cube_001.use_mirror_vertex_groups = False
me_cube_001.update()

# ---- curves / text
cu_beziercurve = bpy.data.curves.new('BezierCurve', 'CURVE')
cu_beziercurve.dimensions = '3D'
_sp = cu_beziercurve.splines.new('BEZIER'); _sp.bezier_points.add(6)
_sp.bezier_points.foreach_set('co', [-0.8768, 8.971e-09, -0.858, 0.003453, 0.0, -1.492, 0.8203, 0.0, -0.8112, 0.03945, 0.0, 0.03698, -0.7548, 0.0, 0.8065, 0.03981, 0.0, 1.459, 0.7336, -1.42e-08, 1.003])
_sp.bezier_points.foreach_set('handle_left', [-1.008, -1.321e-08, -0.4189, -0.4199, 2.216e-09, -1.507, 0.793, 0.0, -1.226, 0.4701, -3.055e-08, -0.04807, -0.7594, 9.884e-11, 0.3594, -0.5605, 4.164e-09, 1.473, 0.6415, -1.883e-08, 1.284])
_sp.bezier_points.foreach_set('handle_right', [-0.7456, 3.115e-08, -1.297, 0.4184, -2.172e-09, -1.478, 0.8499, 0.0, -0.3621, -0.3992, 3.112e-08, 0.1236, -0.7506, -8.876e-11, 1.208, 0.3776, -2.343e-09, 1.452, 0.8417, -8.78e-09, 0.6735])
for _p, _l, _r in zip(_sp.bezier_points, ['ALIGNED', 'AUTO', 'AUTO', 'ALIGNED', 'ALIGNED', 'ALIGNED', 'ALIGNED'], ['ALIGNED', 'AUTO', 'AUTO', 'ALIGNED', 'ALIGNED', 'ALIGNED', 'ALIGNED']): _p.handle_left_type = _l; _p.handle_right_type = _r
_sp.order_u = 0
_sp.order_v = 0
cu_beziercurve.use_path = True
cu_beziercurve.use_path_clamp = True
cu_beziercurve.bevel_resolution = 0
cu_beziercurve.fill_mode = 'HALF'

# ---- objects
ob_wmd = bpy.data.objects.new('WMD', me_cylinder)
ob_lamp = bpy.data.objects.new('Lamp', light_lamp)
ob_camera = bpy.data.objects.new('Camera', cam_camera)
ob_debrissatellite = bpy.data.objects.new('DebrisSatellite', me_cylinder_001)
ob_fundingdollar = bpy.data.objects.new('FundingDollar', me_cube_001)
ob_curvedollar = bpy.data.objects.new('CurveDollar', cu_beziercurve)

# ---- transforms, parenting, visibility, modifiers, constraints
ob_wmd.location = (0.0, 0.0, 21.51)
ob_wmd.lineart.crease_threshold = 0.0
ob_lamp.location = (4.076, -8.531, 5.904)
ob_lamp.rotation_euler = (0.6503, 0.05522, 1.866)
ob_lamp.lock_rotations_4d = False
ob_lamp.empty_display_type = 'ARROWS'
ob_lamp.color = (0.0, 0.0, 0.0, 0.0)
ob_lamp.lineart.crease_threshold = 0.0
ob_camera.location = (7.481, -6.508, 5.344)
ob_camera.rotation_euler = (1.109, 0.0, 0.8149)
ob_camera.lock_rotations_4d = False
ob_camera.empty_display_type = 'ARROWS'
ob_camera.color = (0.0, 0.0, 0.0, 0.0)
ob_camera.display_type = 'WIRE'
ob_camera.lineart.crease_threshold = 0.0
ob_debrissatellite.location = (0.4951, -6.652e-08, 0.4951)
ob_debrissatellite.lineart.crease_threshold = 0.0
ob_fundingdollar.location = (0.0, 0.0, 0.0)
ob_fundingdollar.lineart.crease_threshold = 0.0
ob_curvedollar.location = (0.0, 0.0, 0.0)
ob_curvedollar.lineart.crease_threshold = 0.0

# ---- collection membership
col_collection_1.objects.link(ob_wmd)
col_collection_1.objects.link(ob_lamp)
col_collection_1.objects.link(ob_camera)
col_collection_2.objects.link(ob_debrissatellite)
col_collection_11.objects.link(ob_fundingdollar)
col_collection_12.objects.link(ob_curvedollar)

# ---- scene / render settings (as saved in the file)
scene.camera = ob_camera
scene.frame_start = 1; scene.frame_end = 250; scene.frame_set(1)
scene.render.engine = 'BLENDER_EEVEE_NEXT'
scene.render.resolution_percentage = 50
scene.render.dither_intensity = 0.0
scene.cycles.use_denoising = False
scene.cycles.samples = 128
scene.cycles.sampling_pattern = 'TABULATED_SOBOL'
scene.cycles.use_adaptive_sampling = False
scene.cycles.use_light_tree = False
scene.cycles.blur_glossy = 0.0
scene.cycles.sample_clamp_indirect = 0.0
scene.view_settings.view_transform = 'Standard'
bpy.context.view_layer.update()
